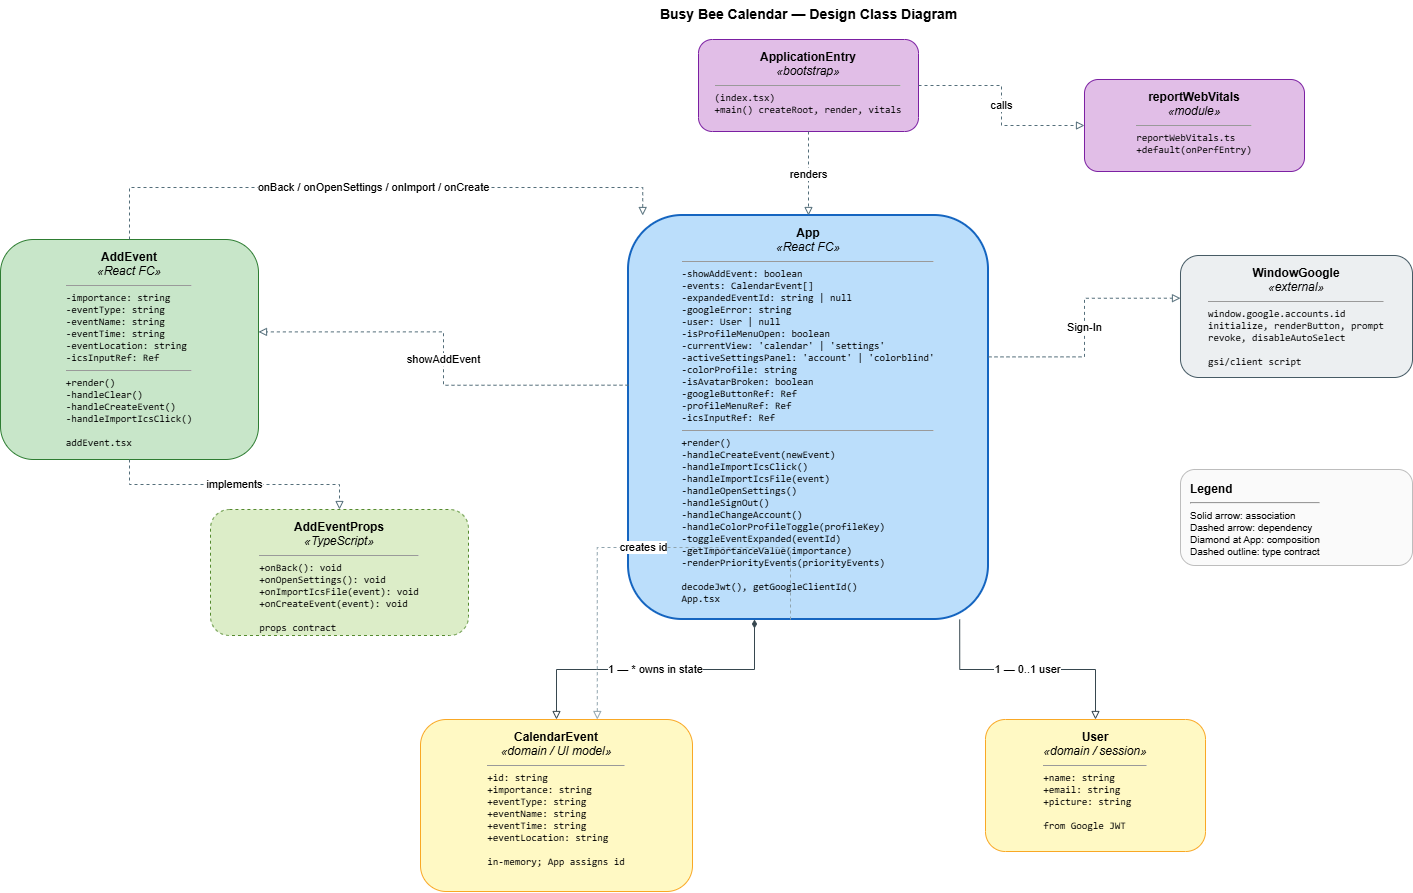

The diagram above was exported from draw.io. Its source (the exported page's mxGraphModel, read from the mxfile embedded in the PNG):
<mxGraphModel dx="1501" dy="913" grid="1" gridSize="10" guides="1" tooltips="1" connect="1" arrows="1" fold="1" page="1" pageScale="1" pageWidth="850" pageHeight="1100" math="0" shadow="0">
  <root>
    <mxCell id="0" />
    <mxCell id="1" parent="0" />
    <mxCell id="al1H9dzT3wh_Qm1Z--1K-1" parent="1" style="text;html=1;strokeColor=none;fillColor=none;align=center;verticalAlign=middle;fontStyle=1;fontSize=14;" value="Busy Bee Calendar — Design Class Diagram" vertex="1">
      <mxGeometry height="30" width="440" x="658" y="90" as="geometry" />
    </mxCell>
    <mxCell id="al1H9dzT3wh_Qm1Z--1K-2" parent="1" style="rounded=1;whiteSpace=wrap;html=1;fillColor=#e1bee7;strokeColor=#7b1fa2;align=center;verticalAlign=top;spacingTop=4;" value="&lt;b&gt;ApplicationEntry&lt;/b&gt;&lt;br&gt;&lt;i&gt;«bootstrap»&lt;/i&gt;&lt;hr size=&quot;1&quot;&gt;&lt;div align=&quot;left&quot; style=&quot;font-size:10px;font-family:Consolas,monospace&quot;&gt;(index.tsx)&lt;br&gt;+main() createRoot, render, vitals&lt;/div&gt;" vertex="1">
      <mxGeometry height="92" width="220" x="768" y="130" as="geometry" />
    </mxCell>
    <mxCell id="al1H9dzT3wh_Qm1Z--1K-3" parent="1" style="rounded=1;whiteSpace=wrap;html=1;fillColor=#e1bee7;strokeColor=#7b1fa2;align=center;verticalAlign=top;spacingTop=4;" value="&lt;b&gt;reportWebVitals&lt;/b&gt;&lt;br&gt;&lt;i&gt;«module»&lt;/i&gt;&lt;hr size=&quot;1&quot;&gt;&lt;div align=&quot;left&quot; style=&quot;font-size:10px;font-family:Consolas,monospace&quot;&gt;reportWebVitals.ts&lt;br&gt;+default(onPerfEntry)&lt;/div&gt;" vertex="1">
      <mxGeometry height="92" width="220" x="1154" y="170" as="geometry" />
    </mxCell>
    <mxCell id="al1H9dzT3wh_Qm1Z--1K-4" parent="1" style="rounded=1;whiteSpace=wrap;html=1;fillColor=#c8e6c9;strokeColor=#2e7d32;align=center;verticalAlign=top;spacingTop=4;" value="&lt;font style=&quot;color: light-dark(rgb(0, 0, 0), rgb(255, 255, 255));&quot;&gt;&lt;b&gt;AddEvent&lt;/b&gt;&lt;br&gt;&lt;i&gt;«React FC»&lt;/i&gt;&lt;/font&gt;&lt;hr size=&quot;1&quot;&gt;&lt;div align=&quot;left&quot; style=&quot;font-size:10px;font-family:Consolas,monospace&quot;&gt;&lt;font style=&quot;color: light-dark(rgb(0, 0, 0), rgb(255, 255, 255));&quot;&gt;-importance: string&lt;br&gt;-eventType: string&lt;br&gt;-eventName: string&lt;br&gt;-eventTime: string&lt;br&gt;-eventLocation: string&lt;br&gt;-icsInputRef: Ref&lt;/font&gt;&lt;/div&gt;&lt;hr size=&quot;1&quot;&gt;&lt;div align=&quot;left&quot; style=&quot;font-size:10px;font-family:Consolas,monospace&quot;&gt;&lt;font style=&quot;color: light-dark(rgb(0, 0, 0), rgb(255, 255, 255));&quot;&gt;+render()&lt;br&gt;-handleClear()&lt;br&gt;-handleCreateEvent()&lt;br&gt;-handleImportIcsClick()&lt;br&gt;&lt;br&gt;&lt;font&gt;addEvent.tsx&lt;/font&gt;&lt;/font&gt;&lt;/div&gt;" vertex="1">
      <mxGeometry height="220" width="258" x="70" y="330" as="geometry" />
    </mxCell>
    <mxCell id="al1H9dzT3wh_Qm1Z--1K-5" parent="1" style="rounded=1;whiteSpace=wrap;html=1;fillColor=#dcedc8;strokeColor=#558b2f;dashed=1;align=center;verticalAlign=top;spacingTop=4;" value="&lt;font style=&quot;color: light-dark(rgb(0, 0, 0), rgb(255, 255, 255));&quot;&gt;&lt;b&gt;AddEventProps&lt;/b&gt;&lt;br&gt;&lt;i&gt;«TypeScript»&lt;/i&gt;&lt;/font&gt;&lt;hr size=&quot;1&quot;&gt;&lt;div align=&quot;left&quot; style=&quot;font-size:10px;font-family:Consolas,monospace&quot;&gt;&lt;font style=&quot;color: light-dark(rgb(0, 0, 0), rgb(255, 255, 255));&quot;&gt;+onBack(): void&lt;br&gt;+onOpenSettings(): void&lt;br&gt;+onImportIcsFile(event): void&lt;br&gt;+onCreateEvent(event): void&lt;br&gt;&lt;br&gt;&lt;font&gt;props contract&lt;/font&gt;&lt;/font&gt;&lt;/div&gt;" vertex="1">
      <mxGeometry height="126" width="258" x="280" y="600" as="geometry" />
    </mxCell>
    <mxCell id="al1H9dzT3wh_Qm1Z--1K-6" parent="1" style="rounded=1;whiteSpace=wrap;html=1;fillColor=#bbdefb;strokeColor=#1565c0;strokeWidth=2;align=center;verticalAlign=top;spacingTop=4;" value="&lt;font style=&quot;color: light-dark(rgb(0, 0, 0), rgb(255, 255, 255));&quot;&gt;&lt;b&gt;App&lt;/b&gt;&lt;br&gt;&lt;i&gt;«React FC»&lt;/i&gt;&lt;/font&gt;&lt;hr size=&quot;1&quot;&gt;&lt;div align=&quot;left&quot; style=&quot;font-size:10px;font-family:Consolas,monospace&quot;&gt;&lt;font style=&quot;color: light-dark(rgb(0, 0, 0), rgb(255, 255, 255));&quot;&gt;-showAddEvent: boolean&lt;br&gt;-events: CalendarEvent[]&lt;br&gt;-expandedEventId: string | null&lt;br&gt;-googleError: string&lt;br&gt;-user: User | null&lt;br&gt;-isProfileMenuOpen: boolean&lt;br&gt;-currentView: 'calendar' | 'settings'&lt;br&gt;-activeSettingsPanel: 'account' | 'colorblind'&lt;br&gt;-colorProfile: string&lt;br&gt;-isAvatarBroken: boolean&lt;br&gt;-googleButtonRef: Ref&lt;br&gt;-profileMenuRef: Ref&lt;br&gt;-icsInputRef: Ref&lt;/font&gt;&lt;/div&gt;&lt;hr size=&quot;1&quot;&gt;&lt;div align=&quot;left&quot; style=&quot;font-size:10px;font-family:Consolas,monospace&quot;&gt;&lt;font style=&quot;color: light-dark(rgb(0, 0, 0), rgb(255, 255, 255));&quot;&gt;+render()&lt;br&gt;-handleCreateEvent(newEvent)&lt;br&gt;-handleImportIcsClick()&lt;br&gt;-handleImportIcsFile(event)&lt;br&gt;-handleOpenSettings()&lt;br&gt;-handleSignOut()&lt;br&gt;-handleChangeAccount()&lt;br&gt;-handleColorProfileToggle(profileKey)&lt;br&gt;-toggleEventExpanded(eventId)&lt;br&gt;-getImportanceValue(importance)&lt;br&gt;-renderPriorityEvents(priorityEvents)&lt;br&gt;&lt;br&gt;&lt;font&gt;decodeJwt(), getGoogleClientId()&lt;br&gt;App.tsx&lt;/font&gt;&lt;/font&gt;&lt;/div&gt;" vertex="1">
      <mxGeometry height="404" width="360" x="698" y="306" as="geometry" />
    </mxCell>
    <mxCell id="al1H9dzT3wh_Qm1Z--1K-7" parent="1" style="rounded=1;whiteSpace=wrap;html=1;fillColor=#eceff1;strokeColor=#455a64;align=center;verticalAlign=top;spacingTop=4;" value="&lt;font style=&quot;color: light-dark(rgb(0, 0, 0), rgb(255, 255, 255));&quot;&gt;&lt;b&gt;WindowGoogle&lt;/b&gt;&lt;br&gt;&lt;i&gt;«external»&lt;/i&gt;&lt;/font&gt;&lt;hr size=&quot;1&quot;&gt;&lt;div align=&quot;left&quot; style=&quot;font-size:10px;font-family:Consolas,monospace&quot;&gt;&lt;font style=&quot;color: light-dark(rgb(0, 0, 0), rgb(255, 255, 255));&quot;&gt;window.google.accounts.id&lt;br&gt;initialize, renderButton, prompt&lt;br&gt;revoke, disableAutoSelect&lt;br&gt;&lt;br&gt;&lt;font&gt;gsi/client script&lt;/font&gt;&lt;/font&gt;&lt;/div&gt;" vertex="1">
      <mxGeometry height="122" width="232" x="1250" y="346" as="geometry" />
    </mxCell>
    <mxCell id="al1H9dzT3wh_Qm1Z--1K-8" parent="1" style="rounded=1;whiteSpace=wrap;html=1;fillColor=#fff9c4;strokeColor=#f9a825;align=center;verticalAlign=top;spacingTop=4;" value="&lt;font style=&quot;color: light-dark(rgb(0, 0, 0), rgb(255, 255, 255));&quot;&gt;&lt;b&gt;CalendarEvent&lt;/b&gt;&lt;br&gt;&lt;i&gt;«domain / UI model»&lt;/i&gt;&lt;/font&gt;&lt;hr size=&quot;1&quot;&gt;&lt;div align=&quot;left&quot; style=&quot;font-size:10px;font-family:Consolas,monospace&quot;&gt;&lt;font style=&quot;color: light-dark(rgb(0, 0, 0), rgb(255, 255, 255));&quot;&gt;+id: string&lt;br&gt;+importance: string&lt;br&gt;+eventType: string&lt;br&gt;+eventName: string&lt;br&gt;+eventTime: string&lt;br&gt;+eventLocation: string&lt;br&gt;&lt;br&gt;&lt;font&gt;in-memory; App assigns id&lt;/font&gt;&lt;/font&gt;&lt;/div&gt;" vertex="1">
      <mxGeometry height="172" width="272" x="490" y="810" as="geometry" />
    </mxCell>
    <mxCell id="al1H9dzT3wh_Qm1Z--1K-9" parent="1" style="rounded=1;whiteSpace=wrap;html=1;fillColor=#fff9c4;strokeColor=#f9a825;align=center;verticalAlign=top;spacingTop=4;" value="&lt;font style=&quot;color: light-dark(rgb(0, 0, 0), rgb(255, 255, 255));&quot;&gt;&lt;b&gt;User&lt;/b&gt;&lt;br&gt;&lt;i&gt;«domain / session»&lt;/i&gt;&lt;/font&gt;&lt;hr size=&quot;1&quot;&gt;&lt;div align=&quot;left&quot; style=&quot;font-size:10px;font-family:Consolas,monospace&quot;&gt;&lt;font style=&quot;color: light-dark(rgb(0, 0, 0), rgb(255, 255, 255));&quot;&gt;+name: string&lt;br&gt;+email: string&lt;br&gt;+picture: string&lt;br&gt;&lt;br&gt;&lt;font&gt;from Google JWT&lt;/font&gt;&lt;/font&gt;&lt;/div&gt;" vertex="1">
      <mxGeometry height="132" width="220" x="1055" y="810" as="geometry" />
    </mxCell>
    <mxCell id="al1H9dzT3wh_Qm1Z--1K-10" parent="1" style="rounded=1;whiteSpace=wrap;html=1;fillColor=#fafafa;strokeColor=#bdbdbd;align=left;verticalAlign=top;spacingLeft=8;spacingTop=6;" value="&lt;b&gt;Legend&lt;/b&gt;&lt;hr&gt;&lt;div align=&quot;left&quot; style=&quot;font-size:10px&quot;&gt;Solid arrow: association&lt;br&gt;Dashed arrow: dependency&lt;br&gt;Diamond at App: composition&lt;br&gt;Dashed outline: type contract&lt;/div&gt;" vertex="1">
      <mxGeometry height="96" width="232" x="1250" y="560" as="geometry" />
    </mxCell>
    <mxCell id="al1H9dzT3wh_Qm1Z--1K-11" edge="1" parent="1" source="al1H9dzT3wh_Qm1Z--1K-2" style="endArrow=block;dashed=1;html=1;endFill=0;strokeColor=#546e7a;exitX=0.5;exitY=1;exitDx=0;exitDy=0;entryX=0.5;entryY=0;entryDx=0;entryDy=0;edgeStyle=orthogonalEdgeStyle;rounded=0;" target="al1H9dzT3wh_Qm1Z--1K-6" value="renders">
      <mxGeometry relative="1" as="geometry" />
    </mxCell>
    <mxCell id="al1H9dzT3wh_Qm1Z--1K-12" edge="1" parent="1" source="al1H9dzT3wh_Qm1Z--1K-2" style="endArrow=block;dashed=1;html=1;endFill=0;strokeColor=#546e7a;exitX=1;exitY=0.5;exitDx=0;exitDy=0;entryX=0;entryY=0.5;entryDx=0;entryDy=0;edgeStyle=orthogonalEdgeStyle;rounded=0;" target="al1H9dzT3wh_Qm1Z--1K-3" value="calls">
      <mxGeometry relative="1" as="geometry" />
    </mxCell>
    <mxCell id="al1H9dzT3wh_Qm1Z--1K-13" edge="1" parent="1" source="al1H9dzT3wh_Qm1Z--1K-6" style="startArrow=diamondThin;startFill=1;endArrow=block;html=1;endFill=0;strokeColor=#37474f;exitX=0.35;exitY=1;exitDx=0;exitDy=0;entryX=0.5;entryY=0;entryDx=0;entryDy=0;edgeStyle=orthogonalEdgeStyle;rounded=0;" target="al1H9dzT3wh_Qm1Z--1K-8" value="1 — * owns in state">
      <mxGeometry relative="1" as="geometry" />
    </mxCell>
    <mxCell id="al1H9dzT3wh_Qm1Z--1K-14" edge="1" parent="1" source="al1H9dzT3wh_Qm1Z--1K-6" style="endArrow=block;html=1;endFill=0;strokeColor=#37474f;exitX=0.92;exitY=1;exitDx=0;exitDy=0;entryX=0.5;entryY=0;entryDx=0;entryDy=0;edgeStyle=orthogonalEdgeStyle;rounded=0;" target="al1H9dzT3wh_Qm1Z--1K-9" value="1 — 0..1 user">
      <mxGeometry relative="1" as="geometry" />
    </mxCell>
    <mxCell id="al1H9dzT3wh_Qm1Z--1K-15" edge="1" parent="1" source="al1H9dzT3wh_Qm1Z--1K-6" style="endArrow=block;dashed=1;html=1;endFill=0;strokeColor=#546e7a;exitX=1;exitY=0.35;exitDx=0;exitDy=0;entryX=0;entryY=0.35;entryDx=0;entryDy=0;edgeStyle=orthogonalEdgeStyle;rounded=0;" target="al1H9dzT3wh_Qm1Z--1K-7" value="Sign-In">
      <mxGeometry relative="1" as="geometry" />
    </mxCell>
    <mxCell id="al1H9dzT3wh_Qm1Z--1K-16" edge="1" parent="1" source="al1H9dzT3wh_Qm1Z--1K-6" style="endArrow=block;dashed=1;html=1;endFill=0;strokeColor=#546e7a;exitX=0;exitY=0.42;exitDx=0;exitDy=0;entryX=1;entryY=0.42;entryDx=0;entryDy=0;edgeStyle=orthogonalEdgeStyle;rounded=0;" target="al1H9dzT3wh_Qm1Z--1K-4" value="showAddEvent">
      <mxGeometry relative="1" as="geometry" />
    </mxCell>
    <mxCell id="al1H9dzT3wh_Qm1Z--1K-17" edge="1" parent="1" source="al1H9dzT3wh_Qm1Z--1K-4" style="endArrow=block;dashed=1;html=1;endFill=0;strokeColor=#546e7a;exitX=0.5;exitY=0;exitDx=0;exitDy=0;entryX=0.15;entryY=0.12;entryDx=0;entryDy=0;edgeStyle=orthogonalEdgeStyle;rounded=0;" target="al1H9dzT3wh_Qm1Z--1K-6" value="onBack / onOpenSettings / onImport / onCreate">
      <mxGeometry relative="1" as="geometry">
        <Array as="points">
          <mxPoint x="539" y="278" />
          <mxPoint x="646" y="278" />
        </Array>
      </mxGeometry>
    </mxCell>
    <mxCell id="al1H9dzT3wh_Qm1Z--1K-18" edge="1" parent="1" source="al1H9dzT3wh_Qm1Z--1K-4" style="endArrow=block;dashed=1;html=1;endFill=0;strokeColor=#546e7a;exitX=0.5;exitY=1;exitDx=0;exitDy=0;entryX=0.5;entryY=0;entryDx=0;entryDy=0;edgeStyle=orthogonalEdgeStyle;rounded=0;" target="al1H9dzT3wh_Qm1Z--1K-5" value="implements">
      <mxGeometry relative="1" as="geometry" />
    </mxCell>
    <mxCell id="al1H9dzT3wh_Qm1Z--1K-19" edge="1" parent="1" source="al1H9dzT3wh_Qm1Z--1K-6" style="endArrow=block;dashed=1;html=1;endFill=0;strokeColor=#90a4ae;exitX=0.45;exitY=1;exitDx=0;exitDy=0;entryX=0.65;entryY=0;entryDx=0;entryDy=0;edgeStyle=orthogonalEdgeStyle;rounded=0;" target="al1H9dzT3wh_Qm1Z--1K-8" value="creates id">
      <mxGeometry relative="1" as="geometry">
        <Array as="points">
          <mxPoint x="849" y="638" />
          <mxPoint x="811" y="638" />
        </Array>
      </mxGeometry>
    </mxCell>
  </root>
</mxGraphModel>